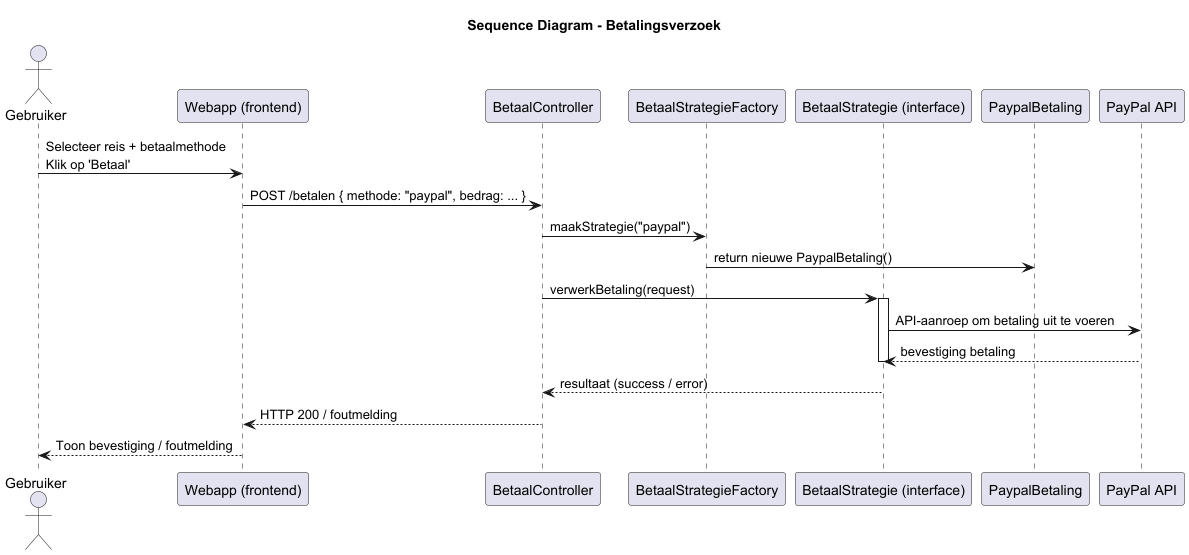

The diagram above was rendered by PlantUML. Its source (embedded in the PNG):
@startuml
title Sequence Diagram - Betalingsverzoek

actor Gebruiker
participant "Webapp (frontend)" as WebApp
participant "BetaalController" as Controller
participant "BetaalStrategieFactory" as Factory
participant "BetaalStrategie (interface)" as Strategie
participant "PaypalBetaling" as Paypal
participant "PayPal API" as PayPalAPI

Gebruiker -> WebApp : Selecteer reis + betaalmethode\nKlik op 'Betaal'
WebApp -> Controller : POST /betalen { methode: "paypal", bedrag: ... }

Controller -> Factory : maakStrategie("paypal")
Factory -> Paypal : return nieuwe PaypalBetaling()

Controller -> Strategie : verwerkBetaling(request)
activate Strategie
Strategie -> PayPalAPI : API-aanroep om betaling uit te voeren
PayPalAPI --> Strategie : bevestiging betaling
deactivate Strategie

Strategie --> Controller : resultaat (success / error)
Controller --> WebApp : HTTP 200 / foutmelding
WebApp --> Gebruiker : Toon bevestiging / foutmelding

@enduml